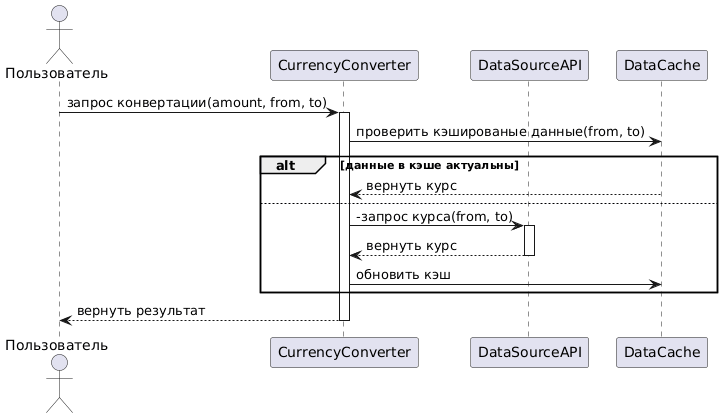

The diagram above was rendered by PlantUML. Its source (embedded in the PNG):
@startuml
actor "Пользователь"
participant "CurrencyConverter"
participant "DataSourceAPI"
participant "DataCache"

"Пользователь" -> "CurrencyConverter": запрос конвертации(amount, from, to)
activate "CurrencyConverter"

"CurrencyConverter" -> "DataCache": проверить кэшированые данные(from, to)
alt данные в кэше актуальны
  "DataCache" --> "CurrencyConverter": вернуть курс
else
  "CurrencyConverter" -> "DataSourceAPI":-запрос курса(from, to)
  activate "DataSourceAPI"
  "DataSourceAPI" --> "CurrencyConverter": вернуть курс
  deactivate "DataSourceAPI"
  "CurrencyConverter" -> "DataCache": обновить кэш
end

"CurrencyConverter" --> "Пользователь": вернуть результат
deactivate "CurrencyConverter"
@enduml